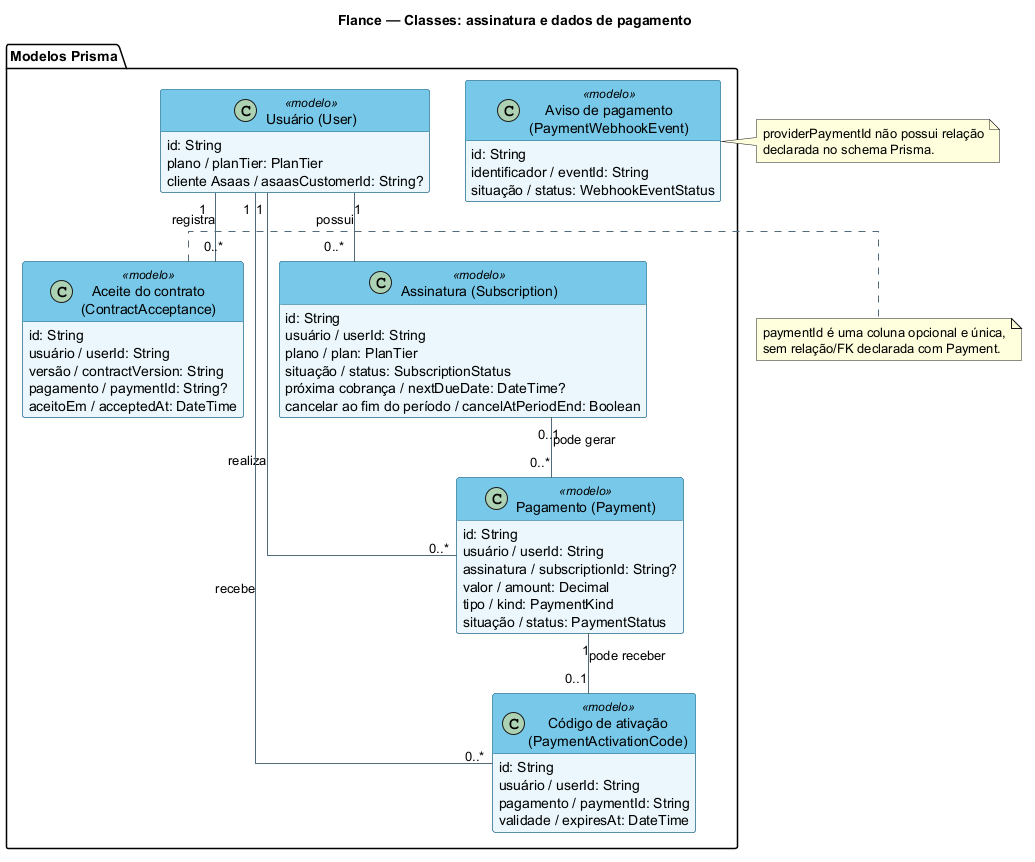

The diagram above was rendered by PlantUML. Its source (embedded in the PNG):
@startuml classes-assinaturas-dados
title Flance — Classes: assinatura e dados de pagamento
top to bottom direction
skinparam shadowing false
skinparam linetype ortho
skinparam classAttributeIconSize 0
skinparam classBackgroundColor #EAF7FC
skinparam classHeaderBackgroundColor #79C9E9
skinparam classBorderColor #246A89
skinparam ArrowColor #526B7A
hide empty members

package "Modelos Prisma" {
  class "Usuário (User)" as User <<modelo>> {
    id: String
    plano / planTier: PlanTier
    cliente Asaas / asaasCustomerId: String?
  }
  class "Assinatura (Subscription)" as Subscription <<modelo>> {
    id: String
    usuário / userId: String
    plano / plan: PlanTier
    situação / status: SubscriptionStatus
    próxima cobrança / nextDueDate: DateTime?
    cancelar ao fim do período / cancelAtPeriodEnd: Boolean
  }
  class "Pagamento (Payment)" as Payment <<modelo>> {
    id: String
    usuário / userId: String
    assinatura / subscriptionId: String?
    valor / amount: Decimal
    tipo / kind: PaymentKind
    situação / status: PaymentStatus
  }
  class "Código de ativação\n(PaymentActivationCode)" as PaymentActivationCode <<modelo>> {
    id: String
    usuário / userId: String
    pagamento / paymentId: String
    validade / expiresAt: DateTime
  }
  class "Aviso de pagamento\n(PaymentWebhookEvent)" as PaymentWebhookEvent <<modelo>> {
    id: String
    identificador / eventId: String
    situação / status: WebhookEventStatus
  }
  class "Aceite do contrato\n(ContractAcceptance)" as ContractAcceptance <<modelo>> {
    id: String
    usuário / userId: String
    versão / contractVersion: String
    pagamento / paymentId: String?
    aceitoEm / acceptedAt: DateTime
  }
}

User "1" -- "0..*" Subscription : possui
User "1" -- "0..*" Payment : realiza
Subscription "0..1" -- "0..*" Payment : pode gerar
Payment "1" -- "0..1" PaymentActivationCode : pode receber
User "1" -- "0..*" PaymentActivationCode : recebe
User "1" -- "0..*" ContractAcceptance : registra
note right of PaymentWebhookEvent
  providerPaymentId não possui relação
  declarada no schema Prisma.
end note
note right of ContractAcceptance
  paymentId é uma coluna opcional e única,
  sem relação/FK declarada com Payment.
end note
@enduml